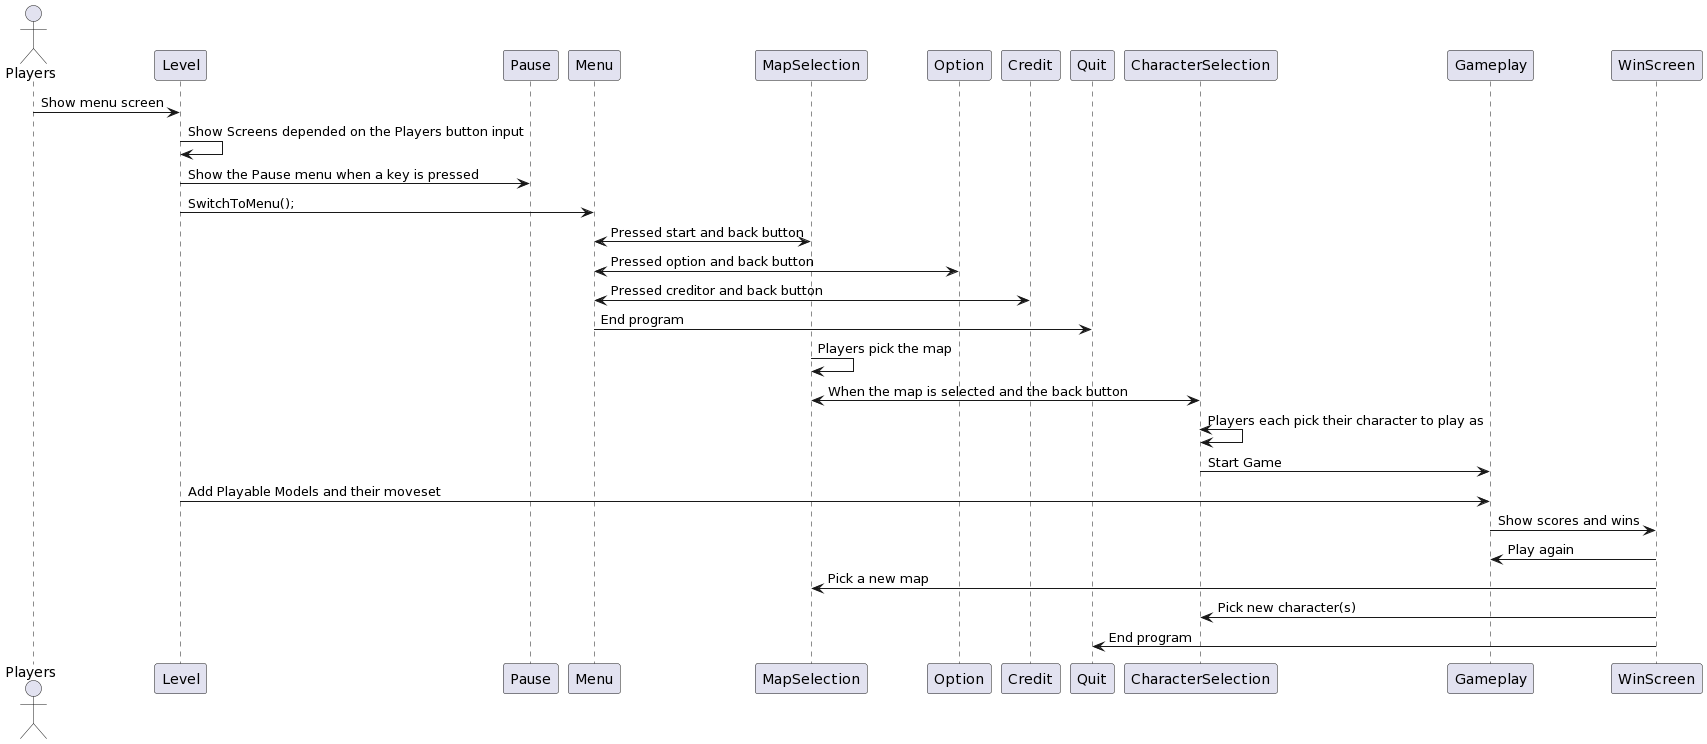

The diagram above was rendered by PlantUML. Its source (embedded in the PNG):
@startuml
Actor Players as player
player -> Level: Show menu screen
Level -> Level: Show Screens depended on the Players button input
Level -> Pause: Show the Pause menu when a key is pressed
Level -> Menu: SwitchToMenu();
Menu<-> MapSelection: Pressed start and back button
Menu<-> Option: Pressed option and back button
Menu<-> Credit: Pressed creditor and back button
Menu -> Quit: End program
MapSelection  -> MapSelection: Players pick the map 
MapSelection <-> CharacterSelection: When the map is selected and the back button
CharacterSelection <-> CharacterSelection: Players each pick their character to play as
CharacterSelection -> Gameplay: Start Game
Level -> Gameplay: Add Playable Models and their moveset
Gameplay -> WinScreen: Show scores and wins
WinScreen -> Gameplay: Play again
WinScreen -> MapSelection: Pick a new map
WinScreen -> CharacterSelection : Pick new character(s)
WinScreen -> Quit: End program
@enduml